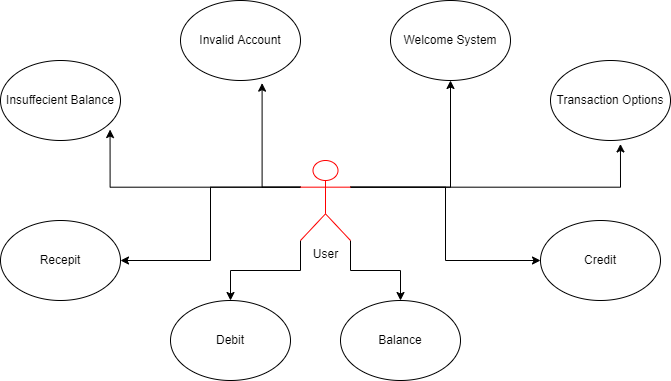

The diagram above was exported from draw.io. Its source (the exported page's mxGraphModel, read from the mxfile embedded in the PNG):
<mxGraphModel dx="1038" dy="571" grid="1" gridSize="10" guides="1" tooltips="1" connect="1" arrows="1" fold="1" page="1" pageScale="1" pageWidth="827" pageHeight="1169" math="0" shadow="0">
  <root>
    <mxCell id="WIyWlLk6GJQsqaUBKTNV-0" />
    <mxCell id="WIyWlLk6GJQsqaUBKTNV-1" parent="WIyWlLk6GJQsqaUBKTNV-0" />
    <mxCell id="d06KeRLk7FpCk8ueCFv2-0" value="Insuffecient Balance" style="ellipse;whiteSpace=wrap;html=1;" vertex="1" parent="WIyWlLk6GJQsqaUBKTNV-1">
      <mxGeometry x="90" y="150" width="120" height="80" as="geometry" />
    </mxCell>
    <mxCell id="d06KeRLk7FpCk8ueCFv2-1" value="Recepit" style="ellipse;whiteSpace=wrap;html=1;" vertex="1" parent="WIyWlLk6GJQsqaUBKTNV-1">
      <mxGeometry x="90" y="310" width="120" height="80" as="geometry" />
    </mxCell>
    <mxCell id="d06KeRLk7FpCk8ueCFv2-2" value="Debit" style="ellipse;whiteSpace=wrap;html=1;" vertex="1" parent="WIyWlLk6GJQsqaUBKTNV-1">
      <mxGeometry x="260" y="390" width="120" height="80" as="geometry" />
    </mxCell>
    <mxCell id="d06KeRLk7FpCk8ueCFv2-3" value="Welcome System" style="ellipse;whiteSpace=wrap;html=1;" vertex="1" parent="WIyWlLk6GJQsqaUBKTNV-1">
      <mxGeometry x="480" y="90" width="120" height="80" as="geometry" />
    </mxCell>
    <mxCell id="d06KeRLk7FpCk8ueCFv2-4" value="Invalid Account" style="ellipse;whiteSpace=wrap;html=1;" vertex="1" parent="WIyWlLk6GJQsqaUBKTNV-1">
      <mxGeometry x="270" y="90" width="120" height="80" as="geometry" />
    </mxCell>
    <mxCell id="d06KeRLk7FpCk8ueCFv2-5" value="Balance" style="ellipse;whiteSpace=wrap;html=1;" vertex="1" parent="WIyWlLk6GJQsqaUBKTNV-1">
      <mxGeometry x="430" y="390" width="120" height="80" as="geometry" />
    </mxCell>
    <mxCell id="d06KeRLk7FpCk8ueCFv2-6" value="Credit" style="ellipse;whiteSpace=wrap;html=1;" vertex="1" parent="WIyWlLk6GJQsqaUBKTNV-1">
      <mxGeometry x="630" y="310" width="120" height="80" as="geometry" />
    </mxCell>
    <mxCell id="d06KeRLk7FpCk8ueCFv2-7" value="Transaction Options" style="ellipse;whiteSpace=wrap;html=1;" vertex="1" parent="WIyWlLk6GJQsqaUBKTNV-1">
      <mxGeometry x="640" y="150" width="120" height="80" as="geometry" />
    </mxCell>
    <mxCell id="d06KeRLk7FpCk8ueCFv2-23" style="edgeStyle=orthogonalEdgeStyle;rounded=0;orthogonalLoop=1;jettySize=auto;html=1;exitX=1;exitY=0.3333333333333333;exitDx=0;exitDy=0;entryX=0.5;entryY=1;entryDx=0;entryDy=0;exitPerimeter=0;" edge="1" parent="WIyWlLk6GJQsqaUBKTNV-1" source="d06KeRLk7FpCk8ueCFv2-9" target="d06KeRLk7FpCk8ueCFv2-3">
      <mxGeometry relative="1" as="geometry">
        <Array as="points">
          <mxPoint x="540" y="277" />
        </Array>
      </mxGeometry>
    </mxCell>
    <mxCell id="d06KeRLk7FpCk8ueCFv2-24" style="edgeStyle=orthogonalEdgeStyle;rounded=0;orthogonalLoop=1;jettySize=auto;html=1;exitX=1;exitY=0.3333333333333333;exitDx=0;exitDy=0;exitPerimeter=0;entryX=0.583;entryY=1.043;entryDx=0;entryDy=0;entryPerimeter=0;" edge="1" parent="WIyWlLk6GJQsqaUBKTNV-1" source="d06KeRLk7FpCk8ueCFv2-9" target="d06KeRLk7FpCk8ueCFv2-7">
      <mxGeometry relative="1" as="geometry" />
    </mxCell>
    <mxCell id="d06KeRLk7FpCk8ueCFv2-25" style="edgeStyle=orthogonalEdgeStyle;rounded=0;orthogonalLoop=1;jettySize=auto;html=1;exitX=1;exitY=0.3333333333333333;exitDx=0;exitDy=0;exitPerimeter=0;" edge="1" parent="WIyWlLk6GJQsqaUBKTNV-1" source="d06KeRLk7FpCk8ueCFv2-9" target="d06KeRLk7FpCk8ueCFv2-6">
      <mxGeometry relative="1" as="geometry" />
    </mxCell>
    <mxCell id="d06KeRLk7FpCk8ueCFv2-26" style="edgeStyle=orthogonalEdgeStyle;rounded=0;orthogonalLoop=1;jettySize=auto;html=1;exitX=1;exitY=1;exitDx=0;exitDy=0;exitPerimeter=0;" edge="1" parent="WIyWlLk6GJQsqaUBKTNV-1" source="d06KeRLk7FpCk8ueCFv2-9" target="d06KeRLk7FpCk8ueCFv2-5">
      <mxGeometry relative="1" as="geometry" />
    </mxCell>
    <mxCell id="d06KeRLk7FpCk8ueCFv2-27" style="edgeStyle=orthogonalEdgeStyle;rounded=0;orthogonalLoop=1;jettySize=auto;html=1;exitX=0;exitY=1;exitDx=0;exitDy=0;exitPerimeter=0;" edge="1" parent="WIyWlLk6GJQsqaUBKTNV-1" source="d06KeRLk7FpCk8ueCFv2-9" target="d06KeRLk7FpCk8ueCFv2-2">
      <mxGeometry relative="1" as="geometry" />
    </mxCell>
    <mxCell id="d06KeRLk7FpCk8ueCFv2-28" style="edgeStyle=orthogonalEdgeStyle;rounded=0;orthogonalLoop=1;jettySize=auto;html=1;exitX=0;exitY=0.3333333333333333;exitDx=0;exitDy=0;exitPerimeter=0;" edge="1" parent="WIyWlLk6GJQsqaUBKTNV-1" source="d06KeRLk7FpCk8ueCFv2-9" target="d06KeRLk7FpCk8ueCFv2-1">
      <mxGeometry relative="1" as="geometry" />
    </mxCell>
    <mxCell id="d06KeRLk7FpCk8ueCFv2-29" style="edgeStyle=orthogonalEdgeStyle;rounded=0;orthogonalLoop=1;jettySize=auto;html=1;exitX=0;exitY=0.3333333333333333;exitDx=0;exitDy=0;exitPerimeter=0;entryX=0.913;entryY=0.863;entryDx=0;entryDy=0;entryPerimeter=0;" edge="1" parent="WIyWlLk6GJQsqaUBKTNV-1" source="d06KeRLk7FpCk8ueCFv2-9" target="d06KeRLk7FpCk8ueCFv2-0">
      <mxGeometry relative="1" as="geometry" />
    </mxCell>
    <mxCell id="d06KeRLk7FpCk8ueCFv2-30" style="edgeStyle=orthogonalEdgeStyle;rounded=0;orthogonalLoop=1;jettySize=auto;html=1;exitX=0;exitY=0.3333333333333333;exitDx=0;exitDy=0;exitPerimeter=0;entryX=0.68;entryY=1.033;entryDx=0;entryDy=0;entryPerimeter=0;" edge="1" parent="WIyWlLk6GJQsqaUBKTNV-1" source="d06KeRLk7FpCk8ueCFv2-9" target="d06KeRLk7FpCk8ueCFv2-4">
      <mxGeometry relative="1" as="geometry" />
    </mxCell>
    <mxCell id="d06KeRLk7FpCk8ueCFv2-9" value="User" style="shape=umlActor;verticalLabelPosition=bottom;verticalAlign=top;html=1;outlineConnect=0;fillColor=#FFFFFF;strokeColor=#FF0000;" vertex="1" parent="WIyWlLk6GJQsqaUBKTNV-1">
      <mxGeometry x="390" y="250" width="50" height="80" as="geometry" />
    </mxCell>
  </root>
</mxGraphModel>